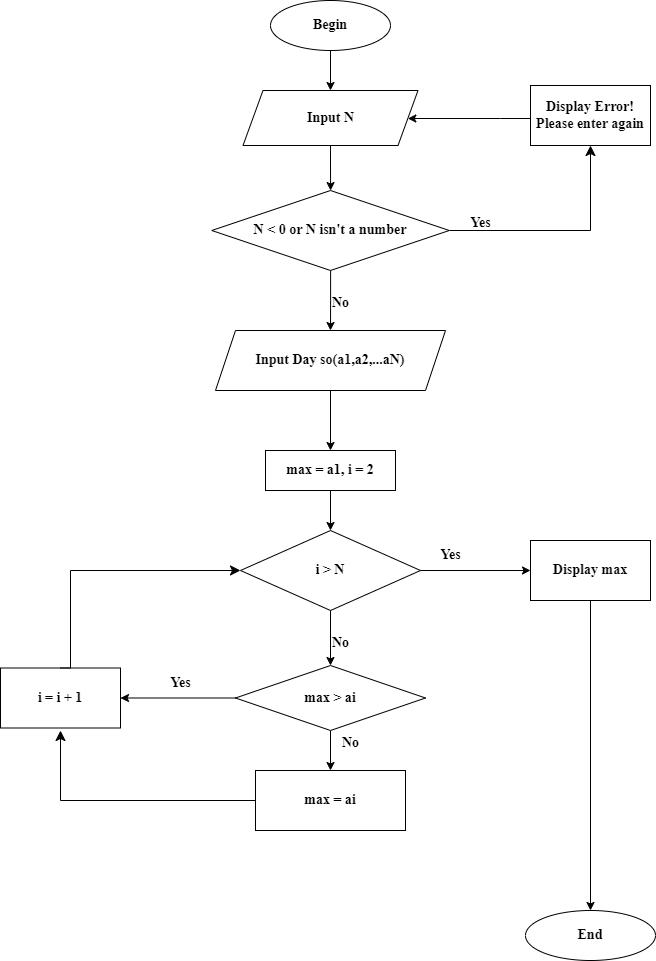

The diagram above was exported from draw.io. Its source (the exported page's mxGraphModel, read from the mxfile embedded in the PNG):
<mxGraphModel dx="1147" dy="1825" grid="1" gridSize="10" guides="1" tooltips="1" connect="1" arrows="1" fold="1" page="1" pageScale="1" pageWidth="827" pageHeight="1169" math="0" shadow="0">
  <root>
    <mxCell id="0" />
    <mxCell id="1" parent="0" />
    <mxCell id="T2FLmKmRNSn7VKTHObMx-3" value="" style="edgeStyle=orthogonalEdgeStyle;rounded=0;orthogonalLoop=1;jettySize=auto;html=1;fontFamily=Times New Roman;fontSize=14;fontStyle=1" parent="1" source="T2FLmKmRNSn7VKTHObMx-1" target="T2FLmKmRNSn7VKTHObMx-2" edge="1">
      <mxGeometry relative="1" as="geometry" />
    </mxCell>
    <mxCell id="T2FLmKmRNSn7VKTHObMx-1" value="Begin" style="ellipse;whiteSpace=wrap;html=1;fontFamily=Times New Roman;fontSize=14;fontStyle=1" parent="1" vertex="1">
      <mxGeometry x="280" y="-80" width="120" height="50" as="geometry" />
    </mxCell>
    <mxCell id="T2FLmKmRNSn7VKTHObMx-5" value="" style="edgeStyle=orthogonalEdgeStyle;rounded=0;orthogonalLoop=1;jettySize=auto;html=1;fontFamily=Times New Roman;fontSize=14;fontStyle=1" parent="1" source="T2FLmKmRNSn7VKTHObMx-2" target="T2FLmKmRNSn7VKTHObMx-4" edge="1">
      <mxGeometry relative="1" as="geometry" />
    </mxCell>
    <mxCell id="T2FLmKmRNSn7VKTHObMx-2" value="Input N" style="shape=parallelogram;perimeter=parallelogramPerimeter;whiteSpace=wrap;html=1;fixedSize=1;fontFamily=Times New Roman;fontSize=14;fontStyle=1" parent="1" vertex="1">
      <mxGeometry x="252.5" y="10" width="175" height="55" as="geometry" />
    </mxCell>
    <mxCell id="eJ-5WyMcZEGkUw3p-Dc_-4" value="" style="edgeStyle=orthogonalEdgeStyle;rounded=0;orthogonalLoop=1;jettySize=auto;html=1;fontStyle=1;fontSize=14;fontFamily=Times New Roman;" edge="1" parent="1" source="T2FLmKmRNSn7VKTHObMx-4" target="eJ-5WyMcZEGkUw3p-Dc_-3">
      <mxGeometry relative="1" as="geometry" />
    </mxCell>
    <mxCell id="T2FLmKmRNSn7VKTHObMx-4" value="N &amp;lt; 0 or N isn't a number" style="rhombus;whiteSpace=wrap;html=1;fontFamily=Times New Roman;fontSize=14;fontStyle=1" parent="1" vertex="1">
      <mxGeometry x="221.25" y="110" width="237.5" height="80" as="geometry" />
    </mxCell>
    <mxCell id="T2FLmKmRNSn7VKTHObMx-11" value="" style="edgeStyle=orthogonalEdgeStyle;rounded=0;orthogonalLoop=1;jettySize=auto;html=1;fontFamily=Times New Roman;fontSize=14;fontStyle=1" parent="1" source="T2FLmKmRNSn7VKTHObMx-8" target="T2FLmKmRNSn7VKTHObMx-10" edge="1">
      <mxGeometry relative="1" as="geometry" />
    </mxCell>
    <mxCell id="T2FLmKmRNSn7VKTHObMx-8" value="max = a1, i = 2" style="whiteSpace=wrap;html=1;fontFamily=Times New Roman;fontSize=14;fontStyle=1" parent="1" vertex="1">
      <mxGeometry x="275" y="370" width="130" height="40" as="geometry" />
    </mxCell>
    <mxCell id="T2FLmKmRNSn7VKTHObMx-15" value="" style="edgeStyle=orthogonalEdgeStyle;rounded=0;orthogonalLoop=1;jettySize=auto;html=1;fontFamily=Times New Roman;fontSize=14;fontStyle=1" parent="1" source="T2FLmKmRNSn7VKTHObMx-10" target="T2FLmKmRNSn7VKTHObMx-14" edge="1">
      <mxGeometry relative="1" as="geometry" />
    </mxCell>
    <mxCell id="T2FLmKmRNSn7VKTHObMx-42" value="" style="edgeStyle=orthogonalEdgeStyle;rounded=0;orthogonalLoop=1;jettySize=auto;html=1;fontFamily=Times New Roman;fontSize=14;fontStyle=1" parent="1" source="T2FLmKmRNSn7VKTHObMx-10" target="T2FLmKmRNSn7VKTHObMx-41" edge="1">
      <mxGeometry relative="1" as="geometry" />
    </mxCell>
    <mxCell id="T2FLmKmRNSn7VKTHObMx-10" value="i &amp;gt; N" style="rhombus;whiteSpace=wrap;html=1;fontFamily=Times New Roman;fontSize=14;fontStyle=1" parent="1" vertex="1">
      <mxGeometry x="250" y="450" width="180" height="80" as="geometry" />
    </mxCell>
    <mxCell id="T2FLmKmRNSn7VKTHObMx-17" value="" style="edgeStyle=orthogonalEdgeStyle;rounded=0;orthogonalLoop=1;jettySize=auto;html=1;fontFamily=Times New Roman;fontSize=14;fontStyle=1" parent="1" source="T2FLmKmRNSn7VKTHObMx-14" target="T2FLmKmRNSn7VKTHObMx-16" edge="1">
      <mxGeometry relative="1" as="geometry" />
    </mxCell>
    <mxCell id="T2FLmKmRNSn7VKTHObMx-29" value="" style="edgeStyle=orthogonalEdgeStyle;rounded=0;orthogonalLoop=1;jettySize=auto;html=1;fontFamily=Times New Roman;fontSize=14;fontStyle=1" parent="1" source="T2FLmKmRNSn7VKTHObMx-14" target="T2FLmKmRNSn7VKTHObMx-28" edge="1">
      <mxGeometry relative="1" as="geometry" />
    </mxCell>
    <mxCell id="T2FLmKmRNSn7VKTHObMx-14" value="max &amp;gt; ai" style="rhombus;whiteSpace=wrap;html=1;fontFamily=Times New Roman;fontSize=14;fontStyle=1" parent="1" vertex="1">
      <mxGeometry x="245" y="585" width="190" height="65" as="geometry" />
    </mxCell>
    <mxCell id="T2FLmKmRNSn7VKTHObMx-16" value="max = ai" style="whiteSpace=wrap;html=1;fontFamily=Times New Roman;fontSize=14;fontStyle=1" parent="1" vertex="1">
      <mxGeometry x="265" y="690" width="150" height="60" as="geometry" />
    </mxCell>
    <mxCell id="T2FLmKmRNSn7VKTHObMx-18" style="edgeStyle=orthogonalEdgeStyle;rounded=0;orthogonalLoop=1;jettySize=auto;html=1;exitX=0.5;exitY=1;exitDx=0;exitDy=0;fontFamily=Times New Roman;fontSize=14;fontStyle=1" parent="1" source="T2FLmKmRNSn7VKTHObMx-16" target="T2FLmKmRNSn7VKTHObMx-16" edge="1">
      <mxGeometry relative="1" as="geometry" />
    </mxCell>
    <mxCell id="T2FLmKmRNSn7VKTHObMx-28" value="i = i + 1" style="whiteSpace=wrap;html=1;fontFamily=Times New Roman;fontSize=14;fontStyle=1" parent="1" vertex="1">
      <mxGeometry x="10" y="587.5" width="120" height="60" as="geometry" />
    </mxCell>
    <mxCell id="T2FLmKmRNSn7VKTHObMx-30" value="" style="edgeStyle=segmentEdgeStyle;endArrow=classic;html=1;curved=0;rounded=0;endSize=8;startSize=8;sourcePerimeterSpacing=0;targetPerimeterSpacing=0;exitX=0.5;exitY=0;exitDx=0;exitDy=0;fontFamily=Times New Roman;fontSize=14;fontStyle=1" parent="1" source="T2FLmKmRNSn7VKTHObMx-28" edge="1">
      <mxGeometry width="100" relative="1" as="geometry">
        <mxPoint x="80" y="570" as="sourcePoint" />
        <mxPoint x="250" y="490" as="targetPoint" />
        <Array as="points">
          <mxPoint x="80" y="588" />
          <mxPoint x="80" y="490" />
        </Array>
      </mxGeometry>
    </mxCell>
    <mxCell id="T2FLmKmRNSn7VKTHObMx-32" value="No" style="text;html=1;align=center;verticalAlign=middle;resizable=0;points=[];autosize=1;strokeColor=none;fillColor=none;fontFamily=Times New Roman;fontSize=14;fontStyle=1" parent="1" vertex="1">
      <mxGeometry x="330" y="548" width="40" height="30" as="geometry" />
    </mxCell>
    <mxCell id="T2FLmKmRNSn7VKTHObMx-33" value="No" style="text;html=1;align=center;verticalAlign=middle;resizable=0;points=[];autosize=1;strokeColor=none;fillColor=none;fontFamily=Times New Roman;fontSize=14;fontStyle=1" parent="1" vertex="1">
      <mxGeometry x="340" y="648" width="40" height="30" as="geometry" />
    </mxCell>
    <mxCell id="T2FLmKmRNSn7VKTHObMx-34" value="Yes" style="text;html=1;align=center;verticalAlign=middle;resizable=0;points=[];autosize=1;strokeColor=none;fillColor=none;fontFamily=Times New Roman;fontSize=14;fontStyle=1" parent="1" vertex="1">
      <mxGeometry x="170" y="588" width="40" height="30" as="geometry" />
    </mxCell>
    <mxCell id="T2FLmKmRNSn7VKTHObMx-35" value="" style="edgeStyle=segmentEdgeStyle;endArrow=classic;html=1;curved=0;rounded=0;endSize=8;startSize=8;sourcePerimeterSpacing=0;targetPerimeterSpacing=0;exitX=0;exitY=0.5;exitDx=0;exitDy=0;fontFamily=Times New Roman;fontSize=14;fontStyle=1" parent="1" source="T2FLmKmRNSn7VKTHObMx-16" edge="1">
      <mxGeometry width="100" relative="1" as="geometry">
        <mxPoint x="40" y="690" as="sourcePoint" />
        <mxPoint x="70" y="650" as="targetPoint" />
        <Array as="points">
          <mxPoint x="70" y="720" />
        </Array>
      </mxGeometry>
    </mxCell>
    <mxCell id="T2FLmKmRNSn7VKTHObMx-47" value="" style="edgeStyle=orthogonalEdgeStyle;rounded=0;orthogonalLoop=1;jettySize=auto;html=1;fontFamily=Times New Roman;fontSize=14;fontStyle=1" parent="1" source="T2FLmKmRNSn7VKTHObMx-41" target="T2FLmKmRNSn7VKTHObMx-46" edge="1">
      <mxGeometry relative="1" as="geometry" />
    </mxCell>
    <mxCell id="T2FLmKmRNSn7VKTHObMx-41" value="Display max" style="whiteSpace=wrap;html=1;fontFamily=Times New Roman;fontSize=14;fontStyle=1" parent="1" vertex="1">
      <mxGeometry x="540" y="460" width="120" height="60" as="geometry" />
    </mxCell>
    <mxCell id="T2FLmKmRNSn7VKTHObMx-46" value="End" style="ellipse;whiteSpace=wrap;html=1;fontFamily=Times New Roman;fontSize=14;fontStyle=1" parent="1" vertex="1">
      <mxGeometry x="535" y="830" width="130" height="50" as="geometry" />
    </mxCell>
    <mxCell id="T2FLmKmRNSn7VKTHObMx-48" value="&lt;font style=&quot;font-size: 14px;&quot;&gt;&lt;span style=&quot;font-size: 14px;&quot;&gt;&lt;span style=&quot;font-size: 14px;&quot;&gt;Yes&lt;/span&gt;&lt;/span&gt;&lt;/font&gt;" style="text;html=1;align=center;verticalAlign=middle;resizable=0;points=[];autosize=1;strokeColor=none;fillColor=none;fontStyle=1;fontSize=14;fontFamily=Times New Roman;" parent="1" vertex="1">
      <mxGeometry x="440" y="460" width="40" height="30" as="geometry" />
    </mxCell>
    <mxCell id="eJ-5WyMcZEGkUw3p-Dc_-2" value="" style="edgeStyle=orthogonalEdgeStyle;rounded=0;orthogonalLoop=1;jettySize=auto;html=1;fontStyle=1;fontSize=14;fontFamily=Times New Roman;" edge="1" parent="1" source="T2FLmKmRNSn7VKTHObMx-49" target="T2FLmKmRNSn7VKTHObMx-2">
      <mxGeometry relative="1" as="geometry">
        <Array as="points">
          <mxPoint x="510" y="38" />
          <mxPoint x="510" y="38" />
        </Array>
      </mxGeometry>
    </mxCell>
    <mxCell id="T2FLmKmRNSn7VKTHObMx-49" value="&lt;span style=&quot;font-size: 14px;&quot;&gt;&lt;font style=&quot;font-size: 14px;&quot;&gt;Display Error! Please enter again&lt;/font&gt;&lt;/span&gt;" style="rounded=0;whiteSpace=wrap;html=1;fontStyle=1;fontSize=14;fontFamily=Times New Roman;" parent="1" vertex="1">
      <mxGeometry x="540" y="5" width="120" height="60" as="geometry" />
    </mxCell>
    <mxCell id="eJ-5WyMcZEGkUw3p-Dc_-1" value="" style="edgeStyle=segmentEdgeStyle;endArrow=classic;html=1;curved=0;rounded=0;endSize=8;startSize=8;sourcePerimeterSpacing=0;targetPerimeterSpacing=0;exitX=1;exitY=0.5;exitDx=0;exitDy=0;entryX=0.5;entryY=1;entryDx=0;entryDy=0;fontStyle=1;fontSize=14;fontFamily=Times New Roman;" edge="1" parent="1" source="T2FLmKmRNSn7VKTHObMx-4" target="T2FLmKmRNSn7VKTHObMx-49">
      <mxGeometry width="100" relative="1" as="geometry">
        <mxPoint x="480" y="120" as="sourcePoint" />
        <mxPoint x="580" y="160" as="targetPoint" />
        <Array as="points">
          <mxPoint x="600" y="150" />
        </Array>
      </mxGeometry>
    </mxCell>
    <mxCell id="eJ-5WyMcZEGkUw3p-Dc_-8" value="" style="edgeStyle=orthogonalEdgeStyle;rounded=0;orthogonalLoop=1;jettySize=auto;html=1;fontStyle=1;fontSize=14;fontFamily=Times New Roman;" edge="1" parent="1" source="eJ-5WyMcZEGkUw3p-Dc_-3" target="T2FLmKmRNSn7VKTHObMx-8">
      <mxGeometry relative="1" as="geometry" />
    </mxCell>
    <mxCell id="eJ-5WyMcZEGkUw3p-Dc_-3" value="Input Day so(a1,a2,...aN)" style="shape=parallelogram;perimeter=parallelogramPerimeter;whiteSpace=wrap;html=1;fixedSize=1;fontSize=14;fontFamily=Times New Roman;fontStyle=1;" vertex="1" parent="1">
      <mxGeometry x="225" y="250" width="230" height="60" as="geometry" />
    </mxCell>
    <mxCell id="eJ-5WyMcZEGkUw3p-Dc_-9" value="No" style="text;html=1;align=center;verticalAlign=middle;resizable=0;points=[];autosize=1;strokeColor=none;fillColor=none;fontStyle=1;fontSize=14;fontFamily=Times New Roman;" vertex="1" parent="1">
      <mxGeometry x="330" y="208" width="40" height="30" as="geometry" />
    </mxCell>
    <mxCell id="eJ-5WyMcZEGkUw3p-Dc_-10" value="Yes" style="text;html=1;align=center;verticalAlign=middle;resizable=0;points=[];autosize=1;strokeColor=none;fillColor=none;fontStyle=1;fontSize=14;fontFamily=Times New Roman;" vertex="1" parent="1">
      <mxGeometry x="470" y="128" width="40" height="30" as="geometry" />
    </mxCell>
  </root>
</mxGraphModel>